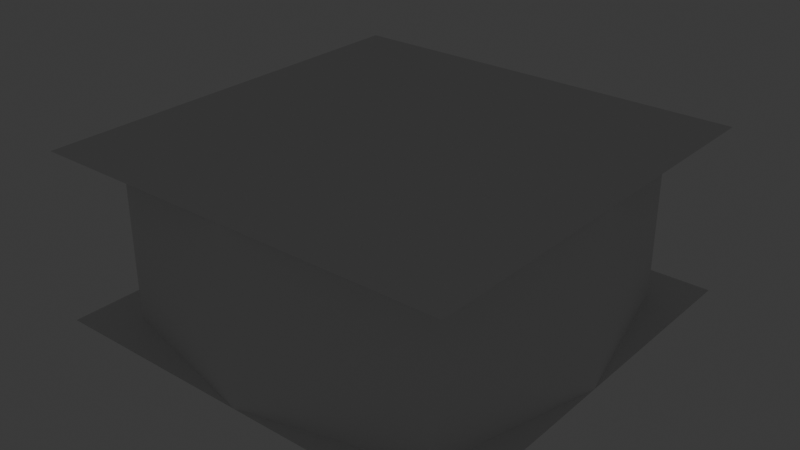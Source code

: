 # Source: anb_wall.blend  (saved by Blender 4.3.34; exported with 4.5.12 LTS)
import bpy
from mathutils import Matrix  # noqa: F401  (used for matrix-valued properties, if any)

bpy.ops.wm.read_factory_settings(use_empty=True)
scene = bpy.context.scene
scene.name = 'Scene'

# ---- collections
col_collection = bpy.data.collections.new('Collection'); scene.collection.children.link(col_collection)

# ---- images (referenced by path relative to the original .blend; pixels are not part of the script)
import os
ASSET_DIR = os.environ.get("B2B_ASSET_DIR", "")  # directory of the original .blend (textures are referenced by path, not embedded)
HERE = os.path.dirname(os.path.abspath(__file__))  # packed textures are extracted next to this script under _unpacked/

def load_image(name, relpath, width, height, colorspace="sRGB"):
    """Load a texture the original file referenced (path relative to the .blend, or extracted next to this script)."""
    p = next((c for c in (os.path.join(HERE, relpath), os.path.join(ASSET_DIR, relpath)) if relpath and os.path.exists(c)), "")
    if p:
        img = bpy.data.images.load(p, check_existing=True)
        img.name = name
    else:  # same state as the original file: an image datablock whose file is absent (Cycles renders it pink)
        img = bpy.data.images.new(name, width, height)
        img.source = "FILE"
        img.filepath = "//" + (relpath or name)
    img.colorspace_settings.name = colorspace
    return img
img_anb_tabl = load_image('anb_tabl', 'ANB_TABL.PNG', 1024, 1024, 'sRGB')

# ---- materials (node trees are filled in below, after node groups)
mat_material = bpy.data.materials.new('Material')
mat_material.use_backface_culling_lightprobe_volume = False

# ---- material node trees
mat_material.use_nodes = True; mat_material.node_tree.nodes.clear()

# ---- world
world_world = bpy.data.worlds.new('World'); scene.world = world_world
world_world.use_nodes = True; world_world.node_tree.nodes.clear()
_N = world_world.node_tree.nodes; _L = world_world.node_tree.links
n0 = _N.new('ShaderNodeOutputWorld'); n0.name = 'World Output'; n0.location = (300, 300)
n1 = _N.new('ShaderNodeBackground'); n1.name = 'Background'; n1.location = (10, 300)
n1.inputs[0].default_value = (0.05088, 0.05088, 0.05088, 1.0)
_L.new(n1.outputs[0], n0.inputs[0])
n0.is_active_output = True
world_world.color = (0.05088, 0.05088, 0.05088)
world_world.sun_shadow_jitter_overblur = 0.0

# ---- meshes
me_cube = bpy.data.meshes.new('Cube')
me_cube.from_pydata([(4.0, 4.0, 4.0), (4.0, 4.0, 0.0), (4.0, -4.0, 4.0), (4.0, -4.0, 0.0), (4.0, -4.0, 4.0), (4.0, -4.0, 0.0), (-4.0, -4.0, 4.0), (-4.0, -4.0, 0.0), (-4.0, 4.0, 4.0), (-4.0, 4.0, 0.0), (-4.0, -4.0, 4.0), (-4.0, -4.0, 0.0), (4.0, 4.0, 4.0), (4.0, 4.0, 0.0), (-4.0, 4.0, 4.0), (-4.0, 4.0, 0.0), (-5.0, 0.0, 0.0), (-5.0, 0.0, 4.0), (0.0, -5.0, 4.0), (0.0, -5.0, 0.0), (5.0, 0.0, 0.0), (5.0, 0.0, 4.0), (0.0, 5.0, 4.0), (0.0, 5.0, 0.0)], [], [(22, 14, 15), (22, 15, 23), (6, 19, 7), (8, 16, 9), (12, 23, 13), (2, 20, 3), (21, 1, 20), (17, 11, 16), (6, 18, 19), (18, 4, 5), (17, 10, 11), (21, 0, 1), (2, 21, 20), (12, 22, 23), (8, 17, 16), (18, 5, 19)])
_uv = me_cube.uv_layers.new(name='UVMap')
_uv.uv.foreach_set('vector', [1.0, 0.0, 1.0, 1.0, 0.0, 1.0, 1.0, 0.0, 0.0, 1.0, 0.0, 0.0, 1.0, 0.0, 0.0, 1.0, 0.0, 0.0, 1.0, 0.0, 0.0, 1.0, 0.0, 0.0, 1.0, 0.0, 0.0, 1.0, 0.0, 0.0, 1.0, 0.0, 0.0, 1.0, 0.0, 0.0, 1.0, 0.0, 0.0, 1.0, 0.0, 0.0, 1.0, 0.0, 0.0, 1.0, 0.0, 0.0, 1.0, 0.0, 1.0, 1.0, 0.0, 1.0, 1.0, 0.0, 1.0, 1.0, 0.0, 1.0, 1.0, 0.0, 1.0, 1.0, 0.0, 1.0, 1.0, 0.0, 1.0, 1.0, 0.0, 1.0, 1.0, 0.0, 1.0, 1.0, 0.0, 1.0, 1.0, 0.0, 1.0, 1.0, 0.0, 1.0, 1.0, 0.0, 1.0, 1.0, 0.0, 1.0, 1.0, 0.0, 0.0, 1.0, 0.0, 0.0])
me_cube.update()
me_table = bpy.data.meshes.new('Table')
me_table.from_pydata([(0.4, -0.6, 0.0), (0.4, -0.6, 0.6), (0.4, 0.6, 0.0), (0.4, 0.6, 0.6), (0.4, 0.0, 0.9), (0.4, 1.2, 1.1), (0.4, -1.1, 0.6), (0.4, -1.1, 0.9), (0.3, 1.1, 1.1), (0.3, -1.0, 0.9), (0.3, 0.0, 0.9), (0.3, 1.0, 1.3), (0.3, -1.0, 1.1), (0.3, -0.4, 0.3), (0.3, 0.4, 0.3), (0.4, 1.2, 0.9), (-0.4, -0.6, 0.0), (-0.4, -0.6, 0.6), (-0.4, 0.6, 0.0), (-0.4, 0.6, 0.6), (-0.4, 1.2, 1.1), (-0.4, -1.1, 0.6), (-0.4, -1.1, 0.9), (-0.3, -1.0, 0.9), (-0.3, 1.1, 1.1), (-0.3, -1.0, 1.1), (-0.3, 1.0, 1.3), (-0.3, 0.4, 0.3), (-0.3, -0.4, 0.3), (-0.4, 1.2, 0.9), (-0.4, 0.0, 0.9), (-0.3, 0.0, 0.9)], [], [(14, 2, 18), (14, 0, 2), (8, 20, 24), (5, 4, 3), (10, 7, 4), (5, 10, 4), (11, 24, 26), (10, 12, 9), (10, 11, 12), (19, 14, 27), (14, 1, 13), (14, 18, 27), (14, 13, 0), (13, 28, 16), (6, 21, 17), (4, 1, 3), (3, 15, 5), (13, 1, 17), (10, 9, 7), (6, 1, 7), (1, 4, 7), (5, 8, 10), (7, 22, 21), (11, 8, 24), (10, 8, 11), (19, 3, 14), (14, 3, 1), (3, 29, 15), (29, 20, 5), (11, 25, 12), (8, 5, 20), (9, 12, 25), (9, 23, 22), (11, 26, 25), (9, 25, 23), (9, 22, 7), (7, 21, 6), (6, 17, 1), (29, 5, 15), (3, 19, 29), (13, 17, 28), (13, 16, 0), (27, 18, 16), (20, 19, 30), (31, 30, 22), (20, 30, 31), (31, 23, 25), (31, 25, 26), (27, 28, 17), (27, 16, 28), (30, 19, 17), (19, 20, 29), (31, 22, 23), (21, 22, 17), (17, 22, 30), (20, 31, 24), (31, 26, 24), (27, 17, 19)])
_uv = me_table.uv_layers.new(name='UVMap')
_uv.uv.foreach_set('vector', [0.266, 0.596, 0.3487, 0.5716, 0.3487, 0.7674, 0.07741, 0.2121, 0.02545, 0.4623, 1.615e-09, 0.1697, 0.5356, 0.02443, 0.707, -3.596e-09, 0.6825, 0.02443, 0.2556, -9.691e-09, 0.2322, 0.2969, 0.1463, 0.1569, 0.5356, 0.2963, 0.5111, 0.565, 0.5111, 0.2963, 0.5111, -1.877e-08, 0.5356, 0.2963, 0.5111, 0.2963, 0.4222, 0.5716, 0.4755, 0.7184, 0.4222, 0.7184, 0.8538, 0.2728, 0.9269, 0.5116, 0.8782, 0.5164, 0.8538, 0.2728, 0.9269, 0.01949, 0.9269, 0.5116, 0.5111, 0.7249, 0.6825, 0.7894, 0.5356, 0.7894, 0.07741, 0.2121, 0.1718, 0.4496, 0.09437, 0.4072, 0.266, 0.596, 0.3487, 0.7674, 0.266, 0.7429, 0.07741, 0.2121, 0.09437, 0.4072, 0.02545, 0.4623, 0.07344, 0.7429, 0.07344, 0.596, 0.1469, 0.5716, 0.266, 0.5716, 0.266, 0.7674, 0.1469, 0.7674, 0.2322, 0.2969, 0.1718, 0.4496, 0.1463, 0.1569, 0.1463, 0.1569, 0.2068, 0.004242, 0.2556, -9.691e-09, 0.07344, 0.7429, 4.303e-10, 0.7674, 1.522e-08, 0.5716, 0.5356, 0.2963, 0.5356, 0.5406, 0.5111, 0.565, 0.1824, 0.5716, 0.1718, 0.4496, 0.2556, 0.5652, 0.1718, 0.4496, 0.2322, 0.2969, 0.2556, 0.5652, 0.5111, -1.877e-08, 0.5356, 0.02443, 0.5356, 0.2963, 0.3487, 0.7674, 0.3487, 0.5716, 0.4222, 0.5716, 0.4222, 0.5716, 0.4755, 0.5716, 0.4755, 0.7184, 0.8538, 0.2728, 0.8758, -6.009e-09, 0.9269, 0.01949, 0.5111, 0.7249, 0.707, 0.7249, 0.6825, 0.7894, 0.07741, 0.2121, 0.1463, 0.1569, 0.1718, 0.4496, 0.707, 0.7249, 0.5111, 0.565, 0.707, 0.565, 0.7546, 0.6876, 0.707, 0.6876, 0.707, 0.4917, 0.707, -1.641e-08, 0.8538, 0.4917, 0.707, 0.4917, 0.5356, 0.02443, 0.5111, -1.877e-08, 0.707, -3.596e-09, 0.8036, 0.6386, 0.7546, 0.6386, 0.7546, 0.4917, 0.5356, 0.5406, 0.6825, 0.5406, 0.707, 0.565, 0.707, -1.641e-08, 0.8538, -7.693e-09, 0.8538, 0.4917, 0.8036, 0.6386, 0.7546, 0.4917, 0.8036, 0.4917, 0.5356, 0.5406, 0.707, 0.565, 0.5111, 0.565, 0.3487, 0.7674, 0.4222, 0.5716, 0.4222, 0.7674, 0.266, 0.5716, 0.1469, 0.7674, 0.1469, 0.5716, 0.7546, 0.6876, 0.707, 0.4917, 0.7546, 0.4917, 0.707, 0.7249, 0.5111, 0.7249, 0.5111, 0.565, 0.07344, 0.7429, 1.522e-08, 0.5716, 0.07344, 0.596, 0.07344, 0.7429, 0.1469, 0.5716, 0.1469, 0.7674, 0.4337, 0.2121, 0.5111, 0.1697, 0.4857, 0.4623, 0.2556, 1.214e-08, 0.3648, 0.1569, 0.2789, 0.2969, 0.6825, 0.2963, 0.707, 0.2963, 0.707, 0.565, 0.707, -3.596e-09, 0.707, 0.2963, 0.6825, 0.2963, 1.0, 0.2728, 0.9756, 0.5164, 0.9269, 0.5116, 1.0, 0.2728, 0.9269, 0.5116, 0.9269, 0.01949, 0.4337, 0.2121, 0.4167, 0.4072, 0.3393, 0.4496, 0.4337, 0.2121, 0.4857, 0.4623, 0.4167, 0.4072, 0.2789, 0.2969, 0.3648, 0.1569, 0.3393, 0.4496, 0.3648, 0.1569, 0.2556, 1.214e-08, 0.3043, 0.004242, 0.6825, 0.2963, 0.707, 0.565, 0.6825, 0.5406, 0.3287, 0.5716, 0.2556, 0.5652, 0.3393, 0.4496, 0.3393, 0.4496, 0.2556, 0.5652, 0.2789, 0.2969, 0.707, -3.596e-09, 0.6825, 0.2963, 0.6825, 0.02443, 1.0, 0.2728, 0.9269, 0.01949, 0.9781, 2.409e-09, 0.4337, 0.2121, 0.3393, 0.4496, 0.3648, 0.1569])
me_table.materials.append(mat_material)
me_table.update()
me_cube_002 = bpy.data.meshes.new('Cube.002')
me_cube_002.from_pydata([(5.0, 5.0, 0.0), (5.0, -5.0, 0.0), (-5.0, 5.0, 0.0), (-5.0, -5.0, 0.0)], [], [(3, 1, 0), (3, 0, 2)])
_uv = me_cube_002.uv_layers.new(name='UVMap')
_uv.uv.foreach_set('vector', [0.0, 0.0, 1.0, 0.0, 1.0, 1.0, 0.0, 0.0, 1.0, 1.0, 0.0, 1.0])
me_cube_002.update()
me_cube_003 = bpy.data.meshes.new('Cube.003')
me_cube_003.from_pydata([(5.0, 5.0, 4.0), (5.0, -5.0, 4.0), (-5.0, 5.0, 4.0), (-5.0, -5.0, 4.0)], [], [(2, 0, 1), (2, 1, 3)])
_uv = me_cube_003.uv_layers.new(name='UVMap')
_uv.uv.foreach_set('vector', [0.0, 1.0, 1.0, 1.0, 1.0, 0.0, 0.0, 1.0, 1.0, 0.0, 0.0, 0.0])
me_cube_003.update()

# ---- objects
ob_walls = bpy.data.objects.new('Walls', me_cube)
ob_table = bpy.data.objects.new('Table', me_table)
ob_floor = bpy.data.objects.new('Floor', me_cube_002)
ob_ceiling = bpy.data.objects.new('Ceiling', me_cube_003)
_N = mat_material.node_tree.nodes; _L = mat_material.node_tree.links
n0 = _N.new('ShaderNodeOutputMaterial'); n0.name = 'Material Output'; n0.location = (300, 300)
n1 = _N.new('ShaderNodeEmission'); n1.name = 'Emission'; n1.location = (10, 300)
n2 = _N.new('ShaderNodeTexImage'); n2.name = 'Image Texture'; n2.location = (-280, 269)
n2.image = img_anb_tabl
n2.interpolation = 'Closest'
n3 = _N.new('ShaderNodeTexCoord'); n3.name = 'Texture Coordinate'; n3.location = (-470, 269)
n3.object = ob_table
_L.new(n1.outputs[0], n0.inputs[0])
_L.new(n3.outputs[2], n2.inputs[0])
_L.new(n2.outputs[0], n1.inputs[0])
n0.is_active_output = True

# ---- transforms, parenting, visibility, modifiers, constraints
ob_walls.location = (0.0, 0.0, 0.0)
ob_table.location = (0.0, 0.0, 0.0)
ob_floor.location = (0.0, 0.0, 0.0)
ob_ceiling.location = (0.0, 0.0, 0.0)

# ---- collection membership
col_collection.objects.link(ob_walls)
col_collection.objects.link(ob_table)
col_collection.objects.link(ob_floor)
col_collection.objects.link(ob_ceiling)

# ---- scene / render settings (as saved in the file)
scene.frame_start = 1; scene.frame_end = 250; scene.frame_set(0)
scene.render.engine = 'BLENDER_EEVEE_NEXT'
bpy.context.view_layer.update()

# ---- added for rendering (the .blend has no active camera): camera
cam_auto = bpy.data.cameras.new('AutoCamera')
cam_auto.lens = 50.0
cam_auto.sensor_width = 36.0
cam_auto.clip_end = 1000.0
ob_auto_camera = bpy.data.objects.new('AutoCamera', cam_auto)
scene.collection.objects.link(ob_auto_camera)
ob_auto_camera.location = (13.598, -16.3176, 12.8784)
ob_auto_camera.rotation_euler = (1.09748, -7.21219e-08, 0.694738)
scene.camera = ob_auto_camera
bpy.context.view_layer.update()
